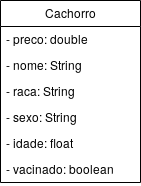

The diagram above was exported from draw.io. Its source (the exported page's mxGraphModel, read from the mxfile embedded in the PNG):
<mxGraphModel dx="629" dy="357" grid="1" gridSize="10" guides="1" tooltips="1" connect="1" arrows="1" fold="1" page="1" pageScale="1" pageWidth="827" pageHeight="1169" math="0" shadow="0">
  <root>
    <mxCell id="0" />
    <mxCell id="1" parent="0" />
    <mxCell id="EQIVbshoIWiizPCCzQLp-5" value="Cachorro" style="swimlane;fontStyle=0;childLayout=stackLayout;horizontal=1;startSize=26;fillColor=none;horizontalStack=0;resizeParent=1;resizeParentMax=0;resizeLast=0;collapsible=1;marginBottom=0;" vertex="1" parent="1">
      <mxGeometry x="280" y="160" width="140" height="182" as="geometry" />
    </mxCell>
    <mxCell id="EQIVbshoIWiizPCCzQLp-6" value="- preco: double" style="text;strokeColor=none;fillColor=none;align=left;verticalAlign=top;spacingLeft=4;spacingRight=4;overflow=hidden;rotatable=0;points=[[0,0.5],[1,0.5]];portConstraint=eastwest;" vertex="1" parent="EQIVbshoIWiizPCCzQLp-5">
      <mxGeometry y="26" width="140" height="26" as="geometry" />
    </mxCell>
    <mxCell id="EQIVbshoIWiizPCCzQLp-11" value="- nome: String" style="text;strokeColor=none;fillColor=none;align=left;verticalAlign=top;spacingLeft=4;spacingRight=4;overflow=hidden;rotatable=0;points=[[0,0.5],[1,0.5]];portConstraint=eastwest;" vertex="1" parent="EQIVbshoIWiizPCCzQLp-5">
      <mxGeometry y="52" width="140" height="26" as="geometry" />
    </mxCell>
    <mxCell id="EQIVbshoIWiizPCCzQLp-7" value="- raca: String" style="text;strokeColor=none;fillColor=none;align=left;verticalAlign=top;spacingLeft=4;spacingRight=4;overflow=hidden;rotatable=0;points=[[0,0.5],[1,0.5]];portConstraint=eastwest;" vertex="1" parent="EQIVbshoIWiizPCCzQLp-5">
      <mxGeometry y="78" width="140" height="26" as="geometry" />
    </mxCell>
    <mxCell id="EQIVbshoIWiizPCCzQLp-8" value="- sexo: String" style="text;strokeColor=none;fillColor=none;align=left;verticalAlign=top;spacingLeft=4;spacingRight=4;overflow=hidden;rotatable=0;points=[[0,0.5],[1,0.5]];portConstraint=eastwest;" vertex="1" parent="EQIVbshoIWiizPCCzQLp-5">
      <mxGeometry y="104" width="140" height="26" as="geometry" />
    </mxCell>
    <mxCell id="EQIVbshoIWiizPCCzQLp-9" value="- idade: float" style="text;strokeColor=none;fillColor=none;align=left;verticalAlign=top;spacingLeft=4;spacingRight=4;overflow=hidden;rotatable=0;points=[[0,0.5],[1,0.5]];portConstraint=eastwest;" vertex="1" parent="EQIVbshoIWiizPCCzQLp-5">
      <mxGeometry y="130" width="140" height="26" as="geometry" />
    </mxCell>
    <mxCell id="EQIVbshoIWiizPCCzQLp-10" value="- vacinado: boolean" style="text;strokeColor=none;fillColor=none;align=left;verticalAlign=top;spacingLeft=4;spacingRight=4;overflow=hidden;rotatable=0;points=[[0,0.5],[1,0.5]];portConstraint=eastwest;" vertex="1" parent="EQIVbshoIWiizPCCzQLp-5">
      <mxGeometry y="156" width="140" height="26" as="geometry" />
    </mxCell>
  </root>
</mxGraphModel>